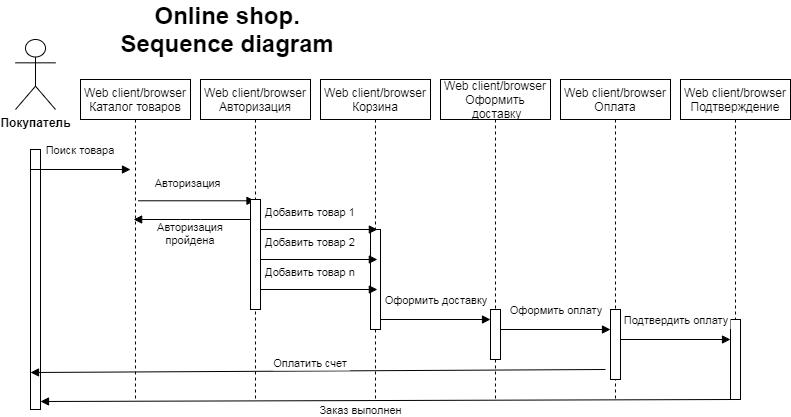

The diagram above was exported from draw.io. Its source (the exported page's mxGraphModel, read from the mxfile embedded in the PNG):
<mxGraphModel dx="1038" dy="548" grid="1" gridSize="10" guides="1" tooltips="1" connect="1" arrows="1" fold="1" page="1" pageScale="1" pageWidth="850" pageHeight="1100" math="0" shadow="0">
  <root>
    <mxCell id="0" />
    <mxCell id="1" parent="0" />
    <mxCell id="3nuBFxr9cyL0pnOWT2aG-5" value="Web client/browser&#10;Авторизация" style="shape=umlLifeline;perimeter=lifelinePerimeter;container=1;collapsible=0;recursiveResize=0;rounded=0;shadow=0;strokeWidth=1;" parent="1" vertex="1">
      <mxGeometry x="220" y="80" width="110" height="320" as="geometry" />
    </mxCell>
    <mxCell id="3nuBFxr9cyL0pnOWT2aG-8" value="Авторизация" style="verticalAlign=bottom;endArrow=block;shadow=0;strokeWidth=1;exitX=0.524;exitY=0.379;exitDx=0;exitDy=0;exitPerimeter=0;" parent="1" source="ms3UA1tfFhnqlmfpxIs7-5" target="3nuBFxr9cyL0pnOWT2aG-5" edge="1">
      <mxGeometry x="-0.1359" y="8" relative="1" as="geometry">
        <mxPoint x="160" y="160.0000000000001" as="sourcePoint" />
        <mxPoint x="290" y="158" as="targetPoint" />
        <Array as="points" />
        <mxPoint as="offset" />
      </mxGeometry>
    </mxCell>
    <mxCell id="ms3UA1tfFhnqlmfpxIs7-1" value="&lt;font style=&quot;font-size: 24px&quot;&gt;&lt;b&gt;Online shop.&amp;nbsp;&lt;br&gt;Sequence diagram&amp;nbsp;&lt;/b&gt;&lt;/font&gt;" style="text;html=1;align=center;verticalAlign=middle;resizable=0;points=[];autosize=1;" vertex="1" parent="1">
      <mxGeometry x="130" y="10" width="240" height="40" as="geometry" />
    </mxCell>
    <mxCell id="ms3UA1tfFhnqlmfpxIs7-2" value="&lt;b&gt;Покупатель&lt;/b&gt;" style="shape=umlActor;verticalLabelPosition=bottom;verticalAlign=top;html=1;outlineConnect=0;" vertex="1" parent="1">
      <mxGeometry x="35" y="40" width="40" height="70" as="geometry" />
    </mxCell>
    <mxCell id="ms3UA1tfFhnqlmfpxIs7-5" value="Web client/browser&#10;Каталог товаров" style="shape=umlLifeline;perimeter=lifelinePerimeter;container=1;collapsible=0;recursiveResize=0;rounded=0;shadow=0;strokeWidth=1;" vertex="1" parent="1">
      <mxGeometry x="100" y="80" width="110" height="320" as="geometry" />
    </mxCell>
    <mxCell id="ms3UA1tfFhnqlmfpxIs7-6" value="" style="html=1;points=[];perimeter=orthogonalPerimeter;" vertex="1" parent="1">
      <mxGeometry x="50" y="150" width="10" height="260" as="geometry" />
    </mxCell>
    <mxCell id="ms3UA1tfFhnqlmfpxIs7-7" value="Web client/browser&#10;Корзина" style="shape=umlLifeline;perimeter=lifelinePerimeter;container=1;collapsible=0;recursiveResize=0;rounded=0;shadow=0;strokeWidth=1;" vertex="1" parent="1">
      <mxGeometry x="340" y="80" width="110" height="320" as="geometry" />
    </mxCell>
    <mxCell id="ms3UA1tfFhnqlmfpxIs7-16" value="" style="html=1;points=[];perimeter=orthogonalPerimeter;" vertex="1" parent="ms3UA1tfFhnqlmfpxIs7-7">
      <mxGeometry x="50" y="150" width="10" height="100" as="geometry" />
    </mxCell>
    <mxCell id="ms3UA1tfFhnqlmfpxIs7-8" value="Поиск товара" style="verticalAlign=bottom;endArrow=block;shadow=0;strokeWidth=1;exitX=0.524;exitY=0.379;exitDx=0;exitDy=0;exitPerimeter=0;" edge="1" parent="1">
      <mxGeometry y="10" relative="1" as="geometry">
        <mxPoint x="50" y="170" as="sourcePoint" />
        <mxPoint x="150" y="170" as="targetPoint" />
        <Array as="points" />
        <mxPoint as="offset" />
      </mxGeometry>
    </mxCell>
    <mxCell id="ms3UA1tfFhnqlmfpxIs7-9" value="" style="html=1;points=[];perimeter=orthogonalPerimeter;" vertex="1" parent="1">
      <mxGeometry x="270" y="200" width="10" height="110" as="geometry" />
    </mxCell>
    <mxCell id="ms3UA1tfFhnqlmfpxIs7-10" value="Авторизация &#10;пройдена" style="verticalAlign=bottom;endArrow=block;shadow=0;strokeWidth=1;exitX=0.524;exitY=0.379;exitDx=0;exitDy=0;exitPerimeter=0;" edge="1" parent="1">
      <mxGeometry x="0.0269" y="30" relative="1" as="geometry">
        <mxPoint x="269.9999999999999" y="220" as="sourcePoint" />
        <mxPoint x="153.14" y="220" as="targetPoint" />
        <Array as="points">
          <mxPoint x="210" y="220" />
        </Array>
        <mxPoint as="offset" />
      </mxGeometry>
    </mxCell>
    <mxCell id="ms3UA1tfFhnqlmfpxIs7-11" value="Добавить товар 1" style="verticalAlign=bottom;endArrow=block;shadow=0;strokeWidth=1;exitX=0.524;exitY=0.379;exitDx=0;exitDy=0;exitPerimeter=0;" edge="1" parent="1">
      <mxGeometry x="-0.1359" y="8" relative="1" as="geometry">
        <mxPoint x="280" y="230" as="sourcePoint" />
        <mxPoint x="396.8599999999999" y="230" as="targetPoint" />
        <Array as="points" />
        <mxPoint as="offset" />
      </mxGeometry>
    </mxCell>
    <mxCell id="ms3UA1tfFhnqlmfpxIs7-13" value="Добавить товар 2" style="verticalAlign=bottom;endArrow=block;shadow=0;strokeWidth=1;exitX=0.524;exitY=0.379;exitDx=0;exitDy=0;exitPerimeter=0;" edge="1" parent="1">
      <mxGeometry x="-0.1359" y="8" relative="1" as="geometry">
        <mxPoint x="280" y="260" as="sourcePoint" />
        <mxPoint x="396.8599999999999" y="260" as="targetPoint" />
        <Array as="points" />
        <mxPoint as="offset" />
      </mxGeometry>
    </mxCell>
    <mxCell id="ms3UA1tfFhnqlmfpxIs7-14" value="Добавить товар n" style="verticalAlign=bottom;endArrow=block;shadow=0;strokeWidth=1;exitX=0.524;exitY=0.379;exitDx=0;exitDy=0;exitPerimeter=0;" edge="1" parent="1">
      <mxGeometry x="-0.1359" y="8" relative="1" as="geometry">
        <mxPoint x="280" y="290" as="sourcePoint" />
        <mxPoint x="396.8599999999999" y="290" as="targetPoint" />
        <Array as="points" />
        <mxPoint as="offset" />
      </mxGeometry>
    </mxCell>
    <mxCell id="ms3UA1tfFhnqlmfpxIs7-15" value="Web client/browser&#10;Оформить&#10; доставку" style="shape=umlLifeline;perimeter=lifelinePerimeter;container=1;collapsible=0;recursiveResize=0;rounded=0;shadow=0;strokeWidth=1;" vertex="1" parent="1">
      <mxGeometry x="460" y="80" width="110" height="320" as="geometry" />
    </mxCell>
    <mxCell id="ms3UA1tfFhnqlmfpxIs7-19" value="" style="html=1;points=[];perimeter=orthogonalPerimeter;" vertex="1" parent="ms3UA1tfFhnqlmfpxIs7-15">
      <mxGeometry x="50" y="230" width="10" height="50" as="geometry" />
    </mxCell>
    <mxCell id="ms3UA1tfFhnqlmfpxIs7-18" value="Оформить доставку" style="verticalAlign=bottom;endArrow=block;shadow=0;strokeWidth=1;exitX=0.524;exitY=0.379;exitDx=0;exitDy=0;exitPerimeter=0;" edge="1" parent="1">
      <mxGeometry x="0.0269" y="10" relative="1" as="geometry">
        <mxPoint x="400" y="320" as="sourcePoint" />
        <mxPoint x="510" y="320" as="targetPoint" />
        <Array as="points" />
        <mxPoint as="offset" />
      </mxGeometry>
    </mxCell>
    <mxCell id="ms3UA1tfFhnqlmfpxIs7-20" value="Web client/browser&#10;Оплата" style="shape=umlLifeline;perimeter=lifelinePerimeter;container=1;collapsible=0;recursiveResize=0;rounded=0;shadow=0;strokeWidth=1;" vertex="1" parent="1">
      <mxGeometry x="580" y="80" width="110" height="320" as="geometry" />
    </mxCell>
    <mxCell id="ms3UA1tfFhnqlmfpxIs7-21" value="" style="html=1;points=[];perimeter=orthogonalPerimeter;" vertex="1" parent="ms3UA1tfFhnqlmfpxIs7-20">
      <mxGeometry x="50" y="230" width="10" height="70" as="geometry" />
    </mxCell>
    <mxCell id="ms3UA1tfFhnqlmfpxIs7-22" value="Оформить оплату" style="verticalAlign=bottom;endArrow=block;shadow=0;strokeWidth=1;exitX=0.524;exitY=0.379;exitDx=0;exitDy=0;exitPerimeter=0;" edge="1" parent="1">
      <mxGeometry x="0.0269" y="10" relative="1" as="geometry">
        <mxPoint x="520" y="330" as="sourcePoint" />
        <mxPoint x="630" y="330" as="targetPoint" />
        <Array as="points" />
        <mxPoint as="offset" />
      </mxGeometry>
    </mxCell>
    <mxCell id="ms3UA1tfFhnqlmfpxIs7-24" value="Web client/browser&#10;Подтверждение" style="shape=umlLifeline;perimeter=lifelinePerimeter;container=1;collapsible=0;recursiveResize=0;rounded=0;shadow=0;strokeWidth=1;" vertex="1" parent="1">
      <mxGeometry x="700" y="80" width="110" height="320" as="geometry" />
    </mxCell>
    <mxCell id="ms3UA1tfFhnqlmfpxIs7-25" value="" style="html=1;points=[];perimeter=orthogonalPerimeter;" vertex="1" parent="ms3UA1tfFhnqlmfpxIs7-24">
      <mxGeometry x="50" y="240" width="10" height="80" as="geometry" />
    </mxCell>
    <mxCell id="ms3UA1tfFhnqlmfpxIs7-26" value="Подтвердить оплату" style="verticalAlign=bottom;endArrow=block;shadow=0;strokeWidth=1;exitX=0.524;exitY=0.379;exitDx=0;exitDy=0;exitPerimeter=0;" edge="1" parent="1">
      <mxGeometry x="0.0269" y="10" relative="1" as="geometry">
        <mxPoint x="640" y="340" as="sourcePoint" />
        <mxPoint x="750" y="340" as="targetPoint" />
        <Array as="points" />
        <mxPoint as="offset" />
      </mxGeometry>
    </mxCell>
    <mxCell id="ms3UA1tfFhnqlmfpxIs7-27" value="Заказ выполнен" style="verticalAlign=bottom;endArrow=block;shadow=0;strokeWidth=1;" edge="1" parent="1" source="ms3UA1tfFhnqlmfpxIs7-24">
      <mxGeometry x="0.078" y="19" relative="1" as="geometry">
        <mxPoint x="390" y="399" as="sourcePoint" />
        <mxPoint x="60" y="402" as="targetPoint" />
        <Array as="points" />
        <mxPoint as="offset" />
      </mxGeometry>
    </mxCell>
    <mxCell id="ms3UA1tfFhnqlmfpxIs7-28" value="Оплатить счет" style="verticalAlign=bottom;endArrow=block;shadow=0;strokeWidth=1;" edge="1" parent="1">
      <mxGeometry x="0.0261" y="1" relative="1" as="geometry">
        <mxPoint x="625" y="370" as="sourcePoint" />
        <mxPoint x="50" y="373" as="targetPoint" />
        <Array as="points" />
        <mxPoint as="offset" />
      </mxGeometry>
    </mxCell>
  </root>
</mxGraphModel>